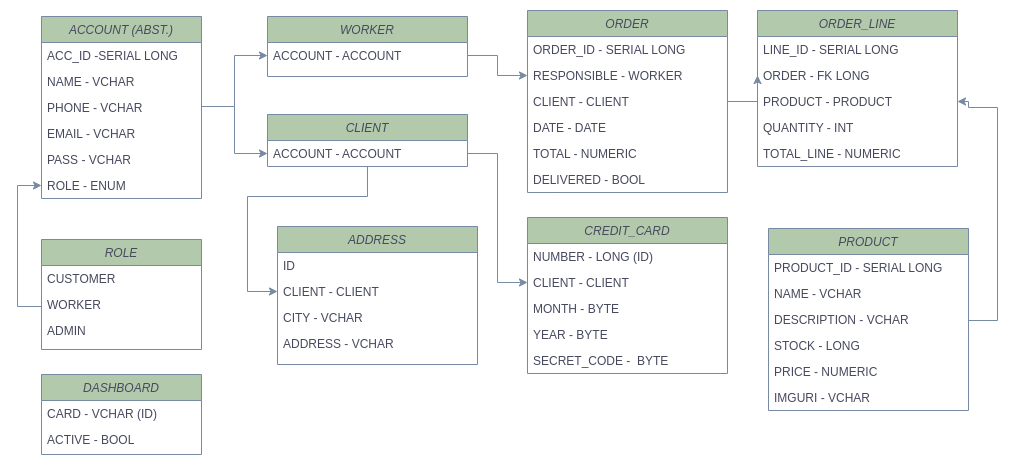

The diagram above was exported from draw.io. Its source (the exported page's mxGraphModel, read from the mxfile embedded in the PNG):
<mxGraphModel dx="1422" dy="741" grid="1" gridSize="10" guides="1" tooltips="1" connect="1" arrows="1" fold="1" page="1" pageScale="1" pageWidth="827" pageHeight="1169" math="0" shadow="0">
  <root>
    <mxCell id="WIyWlLk6GJQsqaUBKTNV-0" />
    <mxCell id="WIyWlLk6GJQsqaUBKTNV-1" parent="WIyWlLk6GJQsqaUBKTNV-0" />
    <mxCell id="zkfFHV4jXpPFQw0GAbJ--0" value="ACCOUNT (ABST.)" style="swimlane;fontStyle=2;align=center;verticalAlign=top;childLayout=stackLayout;horizontal=1;startSize=26;horizontalStack=0;resizeParent=1;resizeLast=0;collapsible=1;marginBottom=0;rounded=0;shadow=0;strokeWidth=1;fillColor=#B2C9AB;strokeColor=#788AA3;fontColor=#46495D;" parent="WIyWlLk6GJQsqaUBKTNV-1" vertex="1">
      <mxGeometry x="414" y="160" width="160" height="182" as="geometry">
        <mxRectangle x="230" y="140" width="160" height="26" as="alternateBounds" />
      </mxGeometry>
    </mxCell>
    <mxCell id="zkfFHV4jXpPFQw0GAbJ--1" value="ACC_ID -SERIAL LONG" style="text;align=left;verticalAlign=top;spacingLeft=4;spacingRight=4;overflow=hidden;rotatable=0;points=[[0,0.5],[1,0.5]];portConstraint=eastwest;fontColor=#46495D;" parent="zkfFHV4jXpPFQw0GAbJ--0" vertex="1">
      <mxGeometry y="26" width="160" height="26" as="geometry" />
    </mxCell>
    <mxCell id="PEm2jOTJYIHfiVmWYaG3-15" value="NAME - VCHAR" style="text;align=left;verticalAlign=top;spacingLeft=4;spacingRight=4;overflow=hidden;rotatable=0;points=[[0,0.5],[1,0.5]];portConstraint=eastwest;fontColor=#46495D;" parent="zkfFHV4jXpPFQw0GAbJ--0" vertex="1">
      <mxGeometry y="52" width="160" height="26" as="geometry" />
    </mxCell>
    <mxCell id="PEm2jOTJYIHfiVmWYaG3-22" value="PHONE - VCHAR" style="text;align=left;verticalAlign=top;spacingLeft=4;spacingRight=4;overflow=hidden;rotatable=0;points=[[0,0.5],[1,0.5]];portConstraint=eastwest;fontColor=#46495D;" parent="zkfFHV4jXpPFQw0GAbJ--0" vertex="1">
      <mxGeometry y="78" width="160" height="26" as="geometry" />
    </mxCell>
    <mxCell id="zkfFHV4jXpPFQw0GAbJ--2" value="EMAIL - VCHAR" style="text;align=left;verticalAlign=top;spacingLeft=4;spacingRight=4;overflow=hidden;rotatable=0;points=[[0,0.5],[1,0.5]];portConstraint=eastwest;rounded=0;shadow=0;html=0;fontColor=#46495D;" parent="zkfFHV4jXpPFQw0GAbJ--0" vertex="1">
      <mxGeometry y="104" width="160" height="26" as="geometry" />
    </mxCell>
    <mxCell id="zkfFHV4jXpPFQw0GAbJ--3" value="PASS - VCHAR" style="text;align=left;verticalAlign=top;spacingLeft=4;spacingRight=4;overflow=hidden;rotatable=0;points=[[0,0.5],[1,0.5]];portConstraint=eastwest;rounded=0;shadow=0;html=0;fontColor=#46495D;" parent="zkfFHV4jXpPFQw0GAbJ--0" vertex="1">
      <mxGeometry y="130" width="160" height="26" as="geometry" />
    </mxCell>
    <mxCell id="PEm2jOTJYIHfiVmWYaG3-0" value="ROLE - ENUM" style="text;align=left;verticalAlign=top;spacingLeft=4;spacingRight=4;overflow=hidden;rotatable=0;points=[[0,0.5],[1,0.5]];portConstraint=eastwest;rounded=0;shadow=0;html=0;fontColor=#46495D;" parent="zkfFHV4jXpPFQw0GAbJ--0" vertex="1">
      <mxGeometry y="156" width="160" height="26" as="geometry" />
    </mxCell>
    <mxCell id="gINhvmQnMOMyp53xsy0b-14" style="edgeStyle=orthogonalEdgeStyle;rounded=0;orthogonalLoop=1;jettySize=auto;html=1;entryX=0;entryY=0.5;entryDx=0;entryDy=0;strokeColor=#788AA3;fontColor=#46495D;" edge="1" parent="WIyWlLk6GJQsqaUBKTNV-1" source="PEm2jOTJYIHfiVmWYaG3-1" target="PEm2jOTJYIHfiVmWYaG3-0">
      <mxGeometry relative="1" as="geometry">
        <Array as="points">
          <mxPoint x="390" y="450" />
          <mxPoint x="390" y="329" />
        </Array>
      </mxGeometry>
    </mxCell>
    <mxCell id="PEm2jOTJYIHfiVmWYaG3-1" value="ROLE" style="swimlane;fontStyle=2;align=center;verticalAlign=top;childLayout=stackLayout;horizontal=1;startSize=26;horizontalStack=0;resizeParent=1;resizeLast=0;collapsible=1;marginBottom=0;rounded=0;shadow=0;strokeWidth=1;fillColor=#B2C9AB;strokeColor=#788AA3;fontColor=#46495D;" parent="WIyWlLk6GJQsqaUBKTNV-1" vertex="1">
      <mxGeometry x="414" y="383" width="160" height="110" as="geometry">
        <mxRectangle x="230" y="140" width="160" height="26" as="alternateBounds" />
      </mxGeometry>
    </mxCell>
    <mxCell id="PEm2jOTJYIHfiVmWYaG3-2" value="CUSTOMER" style="text;align=left;verticalAlign=top;spacingLeft=4;spacingRight=4;overflow=hidden;rotatable=0;points=[[0,0.5],[1,0.5]];portConstraint=eastwest;fontColor=#46495D;" parent="PEm2jOTJYIHfiVmWYaG3-1" vertex="1">
      <mxGeometry y="26" width="160" height="26" as="geometry" />
    </mxCell>
    <mxCell id="PEm2jOTJYIHfiVmWYaG3-3" value="WORKER" style="text;align=left;verticalAlign=top;spacingLeft=4;spacingRight=4;overflow=hidden;rotatable=0;points=[[0,0.5],[1,0.5]];portConstraint=eastwest;rounded=0;shadow=0;html=0;fontColor=#46495D;" parent="PEm2jOTJYIHfiVmWYaG3-1" vertex="1">
      <mxGeometry y="52" width="160" height="26" as="geometry" />
    </mxCell>
    <mxCell id="PEm2jOTJYIHfiVmWYaG3-4" value="ADMIN" style="text;align=left;verticalAlign=top;spacingLeft=4;spacingRight=4;overflow=hidden;rotatable=0;points=[[0,0.5],[1,0.5]];portConstraint=eastwest;rounded=0;shadow=0;html=0;fontColor=#46495D;" parent="PEm2jOTJYIHfiVmWYaG3-1" vertex="1">
      <mxGeometry y="78" width="160" height="26" as="geometry" />
    </mxCell>
    <mxCell id="gINhvmQnMOMyp53xsy0b-19" style="edgeStyle=orthogonalEdgeStyle;rounded=0;orthogonalLoop=1;jettySize=auto;html=1;entryX=0;entryY=0.5;entryDx=0;entryDy=0;strokeColor=#788AA3;fontColor=#46495D;" edge="1" parent="WIyWlLk6GJQsqaUBKTNV-1" source="PEm2jOTJYIHfiVmWYaG3-7" target="4WehnCwaWHxsS8PZsk10-5">
      <mxGeometry relative="1" as="geometry">
        <Array as="points">
          <mxPoint x="740" y="340" />
          <mxPoint x="620" y="340" />
          <mxPoint x="620" y="435" />
        </Array>
      </mxGeometry>
    </mxCell>
    <mxCell id="PEm2jOTJYIHfiVmWYaG3-7" value="CLIENT" style="swimlane;fontStyle=2;align=center;verticalAlign=top;childLayout=stackLayout;horizontal=1;startSize=26;horizontalStack=0;resizeParent=1;resizeLast=0;collapsible=1;marginBottom=0;rounded=0;shadow=0;strokeWidth=1;fillColor=#B2C9AB;strokeColor=#788AA3;fontColor=#46495D;" parent="WIyWlLk6GJQsqaUBKTNV-1" vertex="1">
      <mxGeometry x="640" y="258" width="200" height="52" as="geometry">
        <mxRectangle x="230" y="140" width="160" height="26" as="alternateBounds" />
      </mxGeometry>
    </mxCell>
    <mxCell id="PEm2jOTJYIHfiVmWYaG3-8" value="ACCOUNT - ACCOUNT" style="text;align=left;verticalAlign=top;spacingLeft=4;spacingRight=4;overflow=hidden;rotatable=0;points=[[0,0.5],[1,0.5]];portConstraint=eastwest;fontColor=#46495D;" parent="PEm2jOTJYIHfiVmWYaG3-7" vertex="1">
      <mxGeometry y="26" width="200" height="26" as="geometry" />
    </mxCell>
    <mxCell id="PEm2jOTJYIHfiVmWYaG3-24" value="WORKER" style="swimlane;fontStyle=2;align=center;verticalAlign=top;childLayout=stackLayout;horizontal=1;startSize=26;horizontalStack=0;resizeParent=1;resizeLast=0;collapsible=1;marginBottom=0;rounded=0;shadow=0;strokeWidth=1;fillColor=#B2C9AB;strokeColor=#788AA3;fontColor=#46495D;" parent="WIyWlLk6GJQsqaUBKTNV-1" vertex="1">
      <mxGeometry x="640" y="160" width="200" height="60" as="geometry">
        <mxRectangle x="230" y="140" width="160" height="26" as="alternateBounds" />
      </mxGeometry>
    </mxCell>
    <mxCell id="PEm2jOTJYIHfiVmWYaG3-26" value="ACCOUNT - ACCOUNT" style="text;align=left;verticalAlign=top;spacingLeft=4;spacingRight=4;overflow=hidden;rotatable=0;points=[[0,0.5],[1,0.5]];portConstraint=eastwest;fontColor=#46495D;" parent="PEm2jOTJYIHfiVmWYaG3-24" vertex="1">
      <mxGeometry y="26" width="200" height="26" as="geometry" />
    </mxCell>
    <mxCell id="PEm2jOTJYIHfiVmWYaG3-32" style="edgeStyle=orthogonalEdgeStyle;rounded=0;orthogonalLoop=1;jettySize=auto;html=1;strokeColor=#788AA3;fontColor=#46495D;" parent="WIyWlLk6GJQsqaUBKTNV-1" source="PEm2jOTJYIHfiVmWYaG3-22" target="PEm2jOTJYIHfiVmWYaG3-26" edge="1">
      <mxGeometry relative="1" as="geometry">
        <Array as="points">
          <mxPoint x="607" y="250" />
          <mxPoint x="607" y="199" />
        </Array>
      </mxGeometry>
    </mxCell>
    <mxCell id="PEm2jOTJYIHfiVmWYaG3-33" value="ORDER" style="swimlane;fontStyle=2;align=center;verticalAlign=top;childLayout=stackLayout;horizontal=1;startSize=26;horizontalStack=0;resizeParent=1;resizeLast=0;collapsible=1;marginBottom=0;rounded=0;shadow=0;strokeWidth=1;fillColor=#B2C9AB;strokeColor=#788AA3;fontColor=#46495D;" parent="WIyWlLk6GJQsqaUBKTNV-1" vertex="1">
      <mxGeometry x="900" y="154" width="200" height="182" as="geometry">
        <mxRectangle x="230" y="140" width="160" height="26" as="alternateBounds" />
      </mxGeometry>
    </mxCell>
    <mxCell id="PEm2jOTJYIHfiVmWYaG3-34" value="ORDER_ID - SERIAL LONG" style="text;align=left;verticalAlign=top;spacingLeft=4;spacingRight=4;overflow=hidden;rotatable=0;points=[[0,0.5],[1,0.5]];portConstraint=eastwest;fontColor=#46495D;" parent="PEm2jOTJYIHfiVmWYaG3-33" vertex="1">
      <mxGeometry y="26" width="200" height="26" as="geometry" />
    </mxCell>
    <mxCell id="Z2auJWhndJMJ4IUcNUu9-1" value="RESPONSIBLE - WORKER" style="text;align=left;verticalAlign=top;spacingLeft=4;spacingRight=4;overflow=hidden;rotatable=0;points=[[0,0.5],[1,0.5]];portConstraint=eastwest;fontColor=#46495D;" parent="PEm2jOTJYIHfiVmWYaG3-33" vertex="1">
      <mxGeometry y="52" width="200" height="26" as="geometry" />
    </mxCell>
    <mxCell id="PEm2jOTJYIHfiVmWYaG3-35" value="CLIENT - CLIENT" style="text;align=left;verticalAlign=top;spacingLeft=4;spacingRight=4;overflow=hidden;rotatable=0;points=[[0,0.5],[1,0.5]];portConstraint=eastwest;fontColor=#46495D;" parent="PEm2jOTJYIHfiVmWYaG3-33" vertex="1">
      <mxGeometry y="78" width="200" height="26" as="geometry" />
    </mxCell>
    <mxCell id="PEm2jOTJYIHfiVmWYaG3-43" value="DATE - DATE" style="text;align=left;verticalAlign=top;spacingLeft=4;spacingRight=4;overflow=hidden;rotatable=0;points=[[0,0.5],[1,0.5]];portConstraint=eastwest;fontColor=#46495D;" parent="PEm2jOTJYIHfiVmWYaG3-33" vertex="1">
      <mxGeometry y="104" width="200" height="26" as="geometry" />
    </mxCell>
    <mxCell id="PEm2jOTJYIHfiVmWYaG3-45" value="TOTAL - NUMERIC" style="text;align=left;verticalAlign=top;spacingLeft=4;spacingRight=4;overflow=hidden;rotatable=0;points=[[0,0.5],[1,0.5]];portConstraint=eastwest;fontColor=#46495D;" parent="PEm2jOTJYIHfiVmWYaG3-33" vertex="1">
      <mxGeometry y="130" width="200" height="26" as="geometry" />
    </mxCell>
    <mxCell id="PEm2jOTJYIHfiVmWYaG3-44" value="DELIVERED - BOOL" style="text;align=left;verticalAlign=top;spacingLeft=4;spacingRight=4;overflow=hidden;rotatable=0;points=[[0,0.5],[1,0.5]];portConstraint=eastwest;fontColor=#46495D;" parent="PEm2jOTJYIHfiVmWYaG3-33" vertex="1">
      <mxGeometry y="156" width="200" height="26" as="geometry" />
    </mxCell>
    <mxCell id="PEm2jOTJYIHfiVmWYaG3-47" value="ORDER_LINE" style="swimlane;fontStyle=2;align=center;verticalAlign=top;childLayout=stackLayout;horizontal=1;startSize=26;horizontalStack=0;resizeParent=1;resizeLast=0;collapsible=1;marginBottom=0;rounded=0;shadow=0;strokeWidth=1;fillColor=#B2C9AB;strokeColor=#788AA3;fontColor=#46495D;" parent="WIyWlLk6GJQsqaUBKTNV-1" vertex="1">
      <mxGeometry x="1130" y="154" width="200" height="156" as="geometry">
        <mxRectangle x="230" y="140" width="160" height="26" as="alternateBounds" />
      </mxGeometry>
    </mxCell>
    <mxCell id="PEm2jOTJYIHfiVmWYaG3-48" value="LINE_ID - SERIAL LONG" style="text;align=left;verticalAlign=top;spacingLeft=4;spacingRight=4;overflow=hidden;rotatable=0;points=[[0,0.5],[1,0.5]];portConstraint=eastwest;fontColor=#46495D;" parent="PEm2jOTJYIHfiVmWYaG3-47" vertex="1">
      <mxGeometry y="26" width="200" height="26" as="geometry" />
    </mxCell>
    <mxCell id="PEm2jOTJYIHfiVmWYaG3-49" value="ORDER - FK LONG" style="text;align=left;verticalAlign=top;spacingLeft=4;spacingRight=4;overflow=hidden;rotatable=0;points=[[0,0.5],[1,0.5]];portConstraint=eastwest;fontColor=#46495D;" parent="PEm2jOTJYIHfiVmWYaG3-47" vertex="1">
      <mxGeometry y="52" width="200" height="26" as="geometry" />
    </mxCell>
    <mxCell id="PEm2jOTJYIHfiVmWYaG3-59" value="PRODUCT - PRODUCT" style="text;align=left;verticalAlign=top;spacingLeft=4;spacingRight=4;overflow=hidden;rotatable=0;points=[[0,0.5],[1,0.5]];portConstraint=eastwest;fontColor=#46495D;" parent="PEm2jOTJYIHfiVmWYaG3-47" vertex="1">
      <mxGeometry y="78" width="200" height="26" as="geometry" />
    </mxCell>
    <mxCell id="PEm2jOTJYIHfiVmWYaG3-50" value="QUANTITY - INT" style="text;align=left;verticalAlign=top;spacingLeft=4;spacingRight=4;overflow=hidden;rotatable=0;points=[[0,0.5],[1,0.5]];portConstraint=eastwest;fontColor=#46495D;" parent="PEm2jOTJYIHfiVmWYaG3-47" vertex="1">
      <mxGeometry y="104" width="200" height="26" as="geometry" />
    </mxCell>
    <mxCell id="PEm2jOTJYIHfiVmWYaG3-51" value="TOTAL_LINE - NUMERIC" style="text;align=left;verticalAlign=top;spacingLeft=4;spacingRight=4;overflow=hidden;rotatable=0;points=[[0,0.5],[1,0.5]];portConstraint=eastwest;fontColor=#46495D;" parent="PEm2jOTJYIHfiVmWYaG3-47" vertex="1">
      <mxGeometry y="130" width="200" height="26" as="geometry" />
    </mxCell>
    <mxCell id="gINhvmQnMOMyp53xsy0b-7" style="edgeStyle=orthogonalEdgeStyle;rounded=0;orthogonalLoop=1;jettySize=auto;html=1;entryX=1;entryY=0.5;entryDx=0;entryDy=0;strokeColor=#788AA3;fontColor=#46495D;" edge="1" parent="WIyWlLk6GJQsqaUBKTNV-1" source="PEm2jOTJYIHfiVmWYaG3-53" target="PEm2jOTJYIHfiVmWYaG3-59">
      <mxGeometry relative="1" as="geometry">
        <Array as="points">
          <mxPoint x="1370" y="464" />
          <mxPoint x="1370" y="251" />
          <mxPoint x="1341" y="251" />
        </Array>
      </mxGeometry>
    </mxCell>
    <mxCell id="PEm2jOTJYIHfiVmWYaG3-53" value="PRODUCT" style="swimlane;fontStyle=2;align=center;verticalAlign=top;childLayout=stackLayout;horizontal=1;startSize=26;horizontalStack=0;resizeParent=1;resizeLast=0;collapsible=1;marginBottom=0;rounded=0;shadow=0;strokeWidth=1;fillColor=#B2C9AB;strokeColor=#788AA3;fontColor=#46495D;" parent="WIyWlLk6GJQsqaUBKTNV-1" vertex="1">
      <mxGeometry x="1141" y="372" width="200" height="182" as="geometry">
        <mxRectangle x="230" y="140" width="160" height="26" as="alternateBounds" />
      </mxGeometry>
    </mxCell>
    <mxCell id="PEm2jOTJYIHfiVmWYaG3-54" value="PRODUCT_ID - SERIAL LONG" style="text;align=left;verticalAlign=top;spacingLeft=4;spacingRight=4;overflow=hidden;rotatable=0;points=[[0,0.5],[1,0.5]];portConstraint=eastwest;fontColor=#46495D;" parent="PEm2jOTJYIHfiVmWYaG3-53" vertex="1">
      <mxGeometry y="26" width="200" height="26" as="geometry" />
    </mxCell>
    <mxCell id="PEm2jOTJYIHfiVmWYaG3-55" value="NAME - VCHAR" style="text;align=left;verticalAlign=top;spacingLeft=4;spacingRight=4;overflow=hidden;rotatable=0;points=[[0,0.5],[1,0.5]];portConstraint=eastwest;fontColor=#46495D;" parent="PEm2jOTJYIHfiVmWYaG3-53" vertex="1">
      <mxGeometry y="52" width="200" height="26" as="geometry" />
    </mxCell>
    <mxCell id="PEm2jOTJYIHfiVmWYaG3-56" value="DESCRIPTION - VCHAR" style="text;align=left;verticalAlign=top;spacingLeft=4;spacingRight=4;overflow=hidden;rotatable=0;points=[[0,0.5],[1,0.5]];portConstraint=eastwest;fontColor=#46495D;" parent="PEm2jOTJYIHfiVmWYaG3-53" vertex="1">
      <mxGeometry y="78" width="200" height="26" as="geometry" />
    </mxCell>
    <mxCell id="gINhvmQnMOMyp53xsy0b-0" value="STOCK - LONG" style="text;align=left;verticalAlign=top;spacingLeft=4;spacingRight=4;overflow=hidden;rotatable=0;points=[[0,0.5],[1,0.5]];portConstraint=eastwest;fontColor=#46495D;" vertex="1" parent="PEm2jOTJYIHfiVmWYaG3-53">
      <mxGeometry y="104" width="200" height="26" as="geometry" />
    </mxCell>
    <mxCell id="PEm2jOTJYIHfiVmWYaG3-57" value="PRICE - NUMERIC" style="text;align=left;verticalAlign=top;spacingLeft=4;spacingRight=4;overflow=hidden;rotatable=0;points=[[0,0.5],[1,0.5]];portConstraint=eastwest;fontColor=#46495D;" parent="PEm2jOTJYIHfiVmWYaG3-53" vertex="1">
      <mxGeometry y="130" width="200" height="26" as="geometry" />
    </mxCell>
    <mxCell id="gINhvmQnMOMyp53xsy0b-20" value="IMGURI - VCHAR" style="text;align=left;verticalAlign=top;spacingLeft=4;spacingRight=4;overflow=hidden;rotatable=0;points=[[0,0.5],[1,0.5]];portConstraint=eastwest;fontColor=#46495D;" vertex="1" parent="PEm2jOTJYIHfiVmWYaG3-53">
      <mxGeometry y="156" width="200" height="26" as="geometry" />
    </mxCell>
    <mxCell id="4WehnCwaWHxsS8PZsk10-3" value="ADDRESS" style="swimlane;fontStyle=2;align=center;verticalAlign=top;childLayout=stackLayout;horizontal=1;startSize=26;horizontalStack=0;resizeParent=1;resizeLast=0;collapsible=1;marginBottom=0;rounded=0;shadow=0;strokeWidth=1;fillColor=#B2C9AB;strokeColor=#788AA3;fontColor=#46495D;" parent="WIyWlLk6GJQsqaUBKTNV-1" vertex="1">
      <mxGeometry x="650" y="370" width="200" height="138" as="geometry">
        <mxRectangle x="230" y="140" width="160" height="26" as="alternateBounds" />
      </mxGeometry>
    </mxCell>
    <mxCell id="4WehnCwaWHxsS8PZsk10-4" value="ID" style="text;align=left;verticalAlign=top;spacingLeft=4;spacingRight=4;overflow=hidden;rotatable=0;points=[[0,0.5],[1,0.5]];portConstraint=eastwest;fontColor=#46495D;" parent="4WehnCwaWHxsS8PZsk10-3" vertex="1">
      <mxGeometry y="26" width="200" height="26" as="geometry" />
    </mxCell>
    <mxCell id="4WehnCwaWHxsS8PZsk10-5" value="CLIENT - CLIENT" style="text;align=left;verticalAlign=top;spacingLeft=4;spacingRight=4;overflow=hidden;rotatable=0;points=[[0,0.5],[1,0.5]];portConstraint=eastwest;fontColor=#46495D;" parent="4WehnCwaWHxsS8PZsk10-3" vertex="1">
      <mxGeometry y="52" width="200" height="26" as="geometry" />
    </mxCell>
    <mxCell id="4WehnCwaWHxsS8PZsk10-6" value="CITY - VCHAR" style="text;align=left;verticalAlign=top;spacingLeft=4;spacingRight=4;overflow=hidden;rotatable=0;points=[[0,0.5],[1,0.5]];portConstraint=eastwest;fontColor=#46495D;" parent="4WehnCwaWHxsS8PZsk10-3" vertex="1">
      <mxGeometry y="78" width="200" height="26" as="geometry" />
    </mxCell>
    <mxCell id="4WehnCwaWHxsS8PZsk10-7" value="ADDRESS - VCHAR" style="text;align=left;verticalAlign=top;spacingLeft=4;spacingRight=4;overflow=hidden;rotatable=0;points=[[0,0.5],[1,0.5]];portConstraint=eastwest;fontColor=#46495D;" parent="4WehnCwaWHxsS8PZsk10-3" vertex="1">
      <mxGeometry y="104" width="200" height="26" as="geometry" />
    </mxCell>
    <mxCell id="gINhvmQnMOMyp53xsy0b-1" value="DASHBOARD" style="swimlane;fontStyle=2;align=center;verticalAlign=top;childLayout=stackLayout;horizontal=1;startSize=26;horizontalStack=0;resizeParent=1;resizeLast=0;collapsible=1;marginBottom=0;rounded=0;shadow=0;strokeWidth=1;fillColor=#B2C9AB;strokeColor=#788AA3;fontColor=#46495D;" vertex="1" parent="WIyWlLk6GJQsqaUBKTNV-1">
      <mxGeometry x="414" y="518" width="160" height="80" as="geometry">
        <mxRectangle x="230" y="140" width="160" height="26" as="alternateBounds" />
      </mxGeometry>
    </mxCell>
    <mxCell id="gINhvmQnMOMyp53xsy0b-2" value="CARD - VCHAR (ID)" style="text;align=left;verticalAlign=top;spacingLeft=4;spacingRight=4;overflow=hidden;rotatable=0;points=[[0,0.5],[1,0.5]];portConstraint=eastwest;fontColor=#46495D;" vertex="1" parent="gINhvmQnMOMyp53xsy0b-1">
      <mxGeometry y="26" width="160" height="26" as="geometry" />
    </mxCell>
    <mxCell id="gINhvmQnMOMyp53xsy0b-3" value="ACTIVE - BOOL" style="text;align=left;verticalAlign=top;spacingLeft=4;spacingRight=4;overflow=hidden;rotatable=0;points=[[0,0.5],[1,0.5]];portConstraint=eastwest;rounded=0;shadow=0;html=0;fontColor=#46495D;" vertex="1" parent="gINhvmQnMOMyp53xsy0b-1">
      <mxGeometry y="52" width="160" height="26" as="geometry" />
    </mxCell>
    <mxCell id="gINhvmQnMOMyp53xsy0b-8" style="edgeStyle=orthogonalEdgeStyle;rounded=0;orthogonalLoop=1;jettySize=auto;html=1;exitX=1;exitY=0.5;exitDx=0;exitDy=0;entryX=0;entryY=0.5;entryDx=0;entryDy=0;strokeColor=#788AA3;fontColor=#46495D;" edge="1" parent="WIyWlLk6GJQsqaUBKTNV-1" source="PEm2jOTJYIHfiVmWYaG3-35" target="PEm2jOTJYIHfiVmWYaG3-49">
      <mxGeometry relative="1" as="geometry" />
    </mxCell>
    <mxCell id="gINhvmQnMOMyp53xsy0b-9" value="CREDIT_CARD" style="swimlane;fontStyle=2;align=center;verticalAlign=top;childLayout=stackLayout;horizontal=1;startSize=26;horizontalStack=0;resizeParent=1;resizeLast=0;collapsible=1;marginBottom=0;rounded=0;shadow=0;strokeWidth=1;fillColor=#B2C9AB;strokeColor=#788AA3;fontColor=#46495D;" vertex="1" parent="WIyWlLk6GJQsqaUBKTNV-1">
      <mxGeometry x="900" y="361" width="200" height="156" as="geometry">
        <mxRectangle x="230" y="140" width="160" height="26" as="alternateBounds" />
      </mxGeometry>
    </mxCell>
    <mxCell id="gINhvmQnMOMyp53xsy0b-10" value="NUMBER - LONG (ID)" style="text;align=left;verticalAlign=top;spacingLeft=4;spacingRight=4;overflow=hidden;rotatable=0;points=[[0,0.5],[1,0.5]];portConstraint=eastwest;fontColor=#46495D;" vertex="1" parent="gINhvmQnMOMyp53xsy0b-9">
      <mxGeometry y="26" width="200" height="26" as="geometry" />
    </mxCell>
    <mxCell id="gINhvmQnMOMyp53xsy0b-16" value="CLIENT - CLIENT" style="text;align=left;verticalAlign=top;spacingLeft=4;spacingRight=4;overflow=hidden;rotatable=0;points=[[0,0.5],[1,0.5]];portConstraint=eastwest;fontColor=#46495D;" vertex="1" parent="gINhvmQnMOMyp53xsy0b-9">
      <mxGeometry y="52" width="200" height="26" as="geometry" />
    </mxCell>
    <mxCell id="gINhvmQnMOMyp53xsy0b-12" value="MONTH - BYTE" style="text;align=left;verticalAlign=top;spacingLeft=4;spacingRight=4;overflow=hidden;rotatable=0;points=[[0,0.5],[1,0.5]];portConstraint=eastwest;fontColor=#46495D;" vertex="1" parent="gINhvmQnMOMyp53xsy0b-9">
      <mxGeometry y="78" width="200" height="26" as="geometry" />
    </mxCell>
    <mxCell id="gINhvmQnMOMyp53xsy0b-13" value="YEAR - BYTE" style="text;align=left;verticalAlign=top;spacingLeft=4;spacingRight=4;overflow=hidden;rotatable=0;points=[[0,0.5],[1,0.5]];portConstraint=eastwest;fontColor=#46495D;" vertex="1" parent="gINhvmQnMOMyp53xsy0b-9">
      <mxGeometry y="104" width="200" height="26" as="geometry" />
    </mxCell>
    <mxCell id="gINhvmQnMOMyp53xsy0b-11" value="SECRET_CODE -  BYTE" style="text;align=left;verticalAlign=top;spacingLeft=4;spacingRight=4;overflow=hidden;rotatable=0;points=[[0,0.5],[1,0.5]];portConstraint=eastwest;fontColor=#46495D;" vertex="1" parent="gINhvmQnMOMyp53xsy0b-9">
      <mxGeometry y="130" width="200" height="26" as="geometry" />
    </mxCell>
    <mxCell id="gINhvmQnMOMyp53xsy0b-15" style="edgeStyle=orthogonalEdgeStyle;rounded=0;orthogonalLoop=1;jettySize=auto;html=1;exitX=1;exitY=0.5;exitDx=0;exitDy=0;entryX=0;entryY=0.75;entryDx=0;entryDy=0;strokeColor=#788AA3;fontColor=#46495D;" edge="1" parent="WIyWlLk6GJQsqaUBKTNV-1" source="zkfFHV4jXpPFQw0GAbJ--2" target="PEm2jOTJYIHfiVmWYaG3-7">
      <mxGeometry relative="1" as="geometry">
        <Array as="points">
          <mxPoint x="574" y="250" />
          <mxPoint x="607" y="250" />
          <mxPoint x="607" y="297" />
        </Array>
      </mxGeometry>
    </mxCell>
    <mxCell id="gINhvmQnMOMyp53xsy0b-17" style="edgeStyle=orthogonalEdgeStyle;rounded=0;orthogonalLoop=1;jettySize=auto;html=1;exitX=1;exitY=0.5;exitDx=0;exitDy=0;entryX=0;entryY=0.5;entryDx=0;entryDy=0;strokeColor=#788AA3;fontColor=#46495D;" edge="1" parent="WIyWlLk6GJQsqaUBKTNV-1" source="PEm2jOTJYIHfiVmWYaG3-8" target="gINhvmQnMOMyp53xsy0b-16">
      <mxGeometry relative="1" as="geometry" />
    </mxCell>
    <mxCell id="gINhvmQnMOMyp53xsy0b-21" value="" style="edgeStyle=orthogonalEdgeStyle;rounded=0;orthogonalLoop=1;jettySize=auto;html=1;fontColor=#46495D;strokeColor=#788AA3;fillColor=#B2C9AB;" edge="1" parent="WIyWlLk6GJQsqaUBKTNV-1" source="PEm2jOTJYIHfiVmWYaG3-26" target="Z2auJWhndJMJ4IUcNUu9-1">
      <mxGeometry relative="1" as="geometry">
        <mxPoint x="880" y="230" as="targetPoint" />
      </mxGeometry>
    </mxCell>
  </root>
</mxGraphModel>